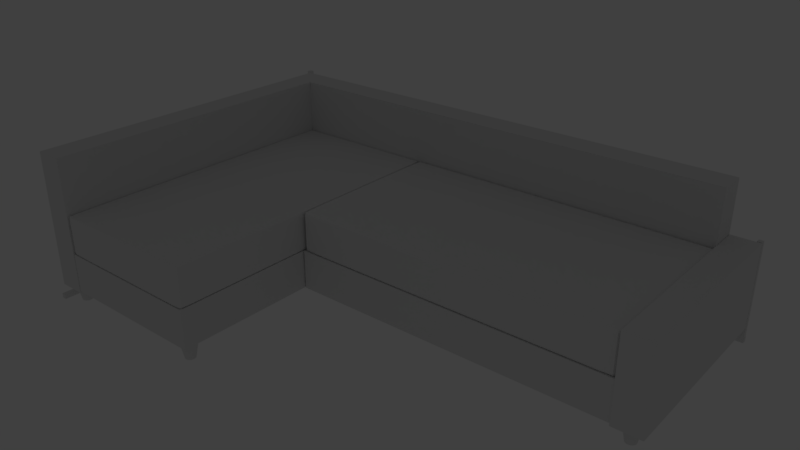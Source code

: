 # Source: friheten_sleeper.blend  (saved by Blender 2.79.0; exported with 4.5.12 LTS)
import bpy
from mathutils import Matrix  # noqa: F401  (used for matrix-valued properties, if any)

bpy.ops.wm.read_factory_settings(use_empty=True)
scene = bpy.context.scene
scene.name = 'Scene'

# ---- collections
col_collection_1 = bpy.data.collections.new('Collection 1'); scene.collection.children.link(col_collection_1)
col_collection_2 = bpy.data.collections.new('Collection 2'); scene.collection.children.link(col_collection_2)
col_collection_5 = bpy.data.collections.new('Collection 5'); scene.collection.children.link(col_collection_5)
col_collection_5.hide_render = True
col_collection_5.hide_viewport = True

# ---- materials (node trees are filled in below, after node groups)
mat_material = bpy.data.materials.new('Material')
mat_material.alpha_threshold = 0.0
mat_material.use_transparent_shadow = False
mat_material.roughness = 0.5
mat_material.line_color = (0.0, 0.0, 0.0, 1.0)

# ---- material node trees

# ---- world
world_world = bpy.data.worlds.new('World'); scene.world = world_world
world_world.color = (0.05088, 0.05088, 0.05088)
world_world.use_sun_shadow = False
world_world.sun_shadow_jitter_overblur = 0.0
world_world.cycles.sampling_method = 'MANUAL'

# ---- cameras
cam_camera_001 = bpy.data.cameras.new('Camera.001')
cam_camera_001.lens = 35.0
cam_camera_001.sensor_width = 32.0
cam_camera_001.sensor_height = 18.0
cam_camera_001.display_size = 200.0
cam_camera_001.dof.focus_distance = 0.0
cam_camera_001.dof.aperture_fstop = 128.0
cam_camera_001.dof.aperture_blades = 6

# ---- lights
light_hemi = bpy.data.lights.new('Hemi', 'SUN')
light_hemi.transmission_factor = 0.0
light_hemi.angle = 2.942
light_hemi.energy = 1.0
light_hemi.shadow_buffer_clip_start = 0.5
light_hemi.shadow_soft_size = 10.0
light_hemi.shadow_cascade_max_distance = 1000.0

# ---- meshes
me_cylinder_005 = bpy.data.meshes.new('Cylinder.005')
me_cylinder_005.from_pydata([(1.41e-07, 2.151, -3.567), (0.0, 3.567, 3.567), (0.4196, 2.109, -3.567), (0.696, 3.499, 3.567), (0.823, 1.987, -3.567), (1.365, 3.296, 3.567), (1.195, 1.788, -3.567), (1.982, 2.966, 3.567), (1.521, 1.521, -3.567), (2.523, 2.523, 3.567), (1.788, 1.195, -3.567), (2.966, 1.982, 3.567), (1.987, 0.823, -3.567), (3.296, 1.365, 3.567), (2.109, 0.4196, -3.567), (3.499, 0.696, 3.567), (2.151, 5.441e-07, -3.567), (3.567, 2.693e-07, 3.567), (2.109, -0.4196, -3.567), (3.499, -0.696, 3.567), (1.987, -0.823, -3.567), (3.296, -1.365, 3.567), (1.788, -1.195, -3.567), (2.966, -1.982, 3.567), (1.521, -1.521, -3.567), (2.523, -2.523, 3.567), (1.195, -1.788, -3.567), (1.982, -2.966, 3.567), (0.823, -1.987, -3.567), (1.365, -3.296, 3.567), (0.4196, -2.109, -3.567), (0.696, -3.499, 3.567), (-5.597e-07, -2.151, -3.567), (-1.162e-06, -3.567, 3.567), (-0.4196, -2.109, -3.567), (-0.696, -3.499, 3.567), (-0.823, -1.987, -3.567), (-1.365, -3.296, 3.567), (-1.195, -1.788, -3.567), (-1.982, -2.966, 3.567), (-1.521, -1.521, -3.567), (-2.523, -2.523, 3.567), (-1.788, -1.195, -3.567), (-2.966, -1.982, 3.567), (-1.987, -0.823, -3.567), (-3.296, -1.365, 3.567), (-2.109, -0.4196, -3.567), (-3.499, -0.696, 3.567), (-2.151, 2.458e-06, -3.567), (-3.567, 3.445e-06, 3.567), (-2.109, 0.4196, -3.567), (-3.499, 0.696, 3.567), (-1.987, 0.823, -3.567), (-3.296, 1.365, 3.567), (-1.788, 1.195, -3.567), (-2.966, 1.982, 3.567), (-1.521, 1.521, -3.567), (-2.523, 2.523, 3.567), (-1.195, 1.788, -3.567), (-1.982, 2.966, 3.567), (-0.823, 1.987, -3.567), (-1.365, 3.296, 3.567), (-0.4196, 2.109, -3.567), (-0.696, 3.499, 3.567)], [], [(0, 1, 3, 2), (2, 3, 5, 4), (4, 5, 7, 6), (6, 7, 9, 8), (8, 9, 11, 10), (10, 11, 13, 12), (12, 13, 15, 14), (14, 15, 17, 16), (16, 17, 19, 18), (18, 19, 21, 20), (20, 21, 23, 22), (22, 23, 25, 24), (24, 25, 27, 26), (26, 27, 29, 28), (28, 29, 31, 30), (30, 31, 33, 32), (32, 33, 35, 34), (34, 35, 37, 36), (36, 37, 39, 38), (38, 39, 41, 40), (40, 41, 43, 42), (42, 43, 45, 44), (44, 45, 47, 46), (46, 47, 49, 48), (48, 49, 51, 50), (50, 51, 53, 52), (52, 53, 55, 54), (54, 55, 57, 56), (56, 57, 59, 58), (58, 59, 61, 60), (3, 1, 63, 61, 59, 57, 55, 53, 51, 49, 47, 45, 43, 41, 39, 37, 35, 33, 31, 29, 27, 25, 23, 21, 19, 17, 15, 13, 11, 9, 7, 5), (60, 61, 63, 62), (62, 63, 1, 0), (0, 2, 4, 6, 8, 10, 12, 14, 16, 18, 20, 22, 24, 26, 28, 30, 32, 34, 36, 38, 40, 42, 44, 46, 48, 50, 52, 54, 56, 58, 60, 62)])
me_cylinder_005.use_remesh_preserve_volume = False
me_cylinder_005.use_remesh_preserve_attributes = False
me_cylinder_005.use_mirror_vertex_groups = False
me_cylinder_005.update()
me_cylinder_004 = bpy.data.meshes.new('Cylinder.004')
me_cylinder_004.from_pydata([(1.41e-07, 2.151, -3.567), (0.0, 3.567, 3.567), (0.4196, 2.109, -3.567), (0.696, 3.499, 3.567), (0.823, 1.987, -3.567), (1.365, 3.296, 3.567), (1.195, 1.788, -3.567), (1.982, 2.966, 3.567), (1.521, 1.521, -3.567), (2.523, 2.523, 3.567), (1.788, 1.195, -3.567), (2.966, 1.982, 3.567), (1.987, 0.823, -3.567), (3.296, 1.365, 3.567), (2.109, 0.4196, -3.567), (3.499, 0.696, 3.567), (2.151, 5.441e-07, -3.567), (3.567, 2.693e-07, 3.567), (2.109, -0.4196, -3.567), (3.499, -0.696, 3.567), (1.987, -0.823, -3.567), (3.296, -1.365, 3.567), (1.788, -1.195, -3.567), (2.966, -1.982, 3.567), (1.521, -1.521, -3.567), (2.523, -2.523, 3.567), (1.195, -1.788, -3.567), (1.982, -2.966, 3.567), (0.823, -1.987, -3.567), (1.365, -3.296, 3.567), (0.4196, -2.109, -3.567), (0.696, -3.499, 3.567), (-5.597e-07, -2.151, -3.567), (-1.162e-06, -3.567, 3.567), (-0.4196, -2.109, -3.567), (-0.696, -3.499, 3.567), (-0.823, -1.987, -3.567), (-1.365, -3.296, 3.567), (-1.195, -1.788, -3.567), (-1.982, -2.966, 3.567), (-1.521, -1.521, -3.567), (-2.523, -2.523, 3.567), (-1.788, -1.195, -3.567), (-2.966, -1.982, 3.567), (-1.987, -0.823, -3.567), (-3.296, -1.365, 3.567), (-2.109, -0.4196, -3.567), (-3.499, -0.696, 3.567), (-2.151, 2.458e-06, -3.567), (-3.567, 3.445e-06, 3.567), (-2.109, 0.4196, -3.567), (-3.499, 0.696, 3.567), (-1.987, 0.823, -3.567), (-3.296, 1.365, 3.567), (-1.788, 1.195, -3.567), (-2.966, 1.982, 3.567), (-1.521, 1.521, -3.567), (-2.523, 2.523, 3.567), (-1.195, 1.788, -3.567), (-1.982, 2.966, 3.567), (-0.823, 1.987, -3.567), (-1.365, 3.296, 3.567), (-0.4196, 2.109, -3.567), (-0.696, 3.499, 3.567)], [], [(0, 1, 3, 2), (2, 3, 5, 4), (4, 5, 7, 6), (6, 7, 9, 8), (8, 9, 11, 10), (10, 11, 13, 12), (12, 13, 15, 14), (14, 15, 17, 16), (16, 17, 19, 18), (18, 19, 21, 20), (20, 21, 23, 22), (22, 23, 25, 24), (24, 25, 27, 26), (26, 27, 29, 28), (28, 29, 31, 30), (30, 31, 33, 32), (32, 33, 35, 34), (34, 35, 37, 36), (36, 37, 39, 38), (38, 39, 41, 40), (40, 41, 43, 42), (42, 43, 45, 44), (44, 45, 47, 46), (46, 47, 49, 48), (48, 49, 51, 50), (50, 51, 53, 52), (52, 53, 55, 54), (54, 55, 57, 56), (56, 57, 59, 58), (58, 59, 61, 60), (3, 1, 63, 61, 59, 57, 55, 53, 51, 49, 47, 45, 43, 41, 39, 37, 35, 33, 31, 29, 27, 25, 23, 21, 19, 17, 15, 13, 11, 9, 7, 5), (60, 61, 63, 62), (62, 63, 1, 0), (0, 2, 4, 6, 8, 10, 12, 14, 16, 18, 20, 22, 24, 26, 28, 30, 32, 34, 36, 38, 40, 42, 44, 46, 48, 50, 52, 54, 56, 58, 60, 62)])
me_cylinder_004.use_remesh_preserve_volume = False
me_cylinder_004.use_remesh_preserve_attributes = False
me_cylinder_004.use_mirror_vertex_groups = False
me_cylinder_004.update()
me_cylinder_003 = bpy.data.meshes.new('Cylinder.003')
me_cylinder_003.from_pydata([(1.41e-07, 2.151, -3.567), (0.0, 3.567, 3.567), (0.4196, 2.109, -3.567), (0.696, 3.499, 3.567), (0.823, 1.987, -3.567), (1.365, 3.296, 3.567), (1.195, 1.788, -3.567), (1.982, 2.966, 3.567), (1.521, 1.521, -3.567), (2.523, 2.523, 3.567), (1.788, 1.195, -3.567), (2.966, 1.982, 3.567), (1.987, 0.823, -3.567), (3.296, 1.365, 3.567), (2.109, 0.4196, -3.567), (3.499, 0.696, 3.567), (2.151, 5.441e-07, -3.567), (3.567, 2.693e-07, 3.567), (2.109, -0.4196, -3.567), (3.499, -0.696, 3.567), (1.987, -0.823, -3.567), (3.296, -1.365, 3.567), (1.788, -1.195, -3.567), (2.966, -1.982, 3.567), (1.521, -1.521, -3.567), (2.523, -2.523, 3.567), (1.195, -1.788, -3.567), (1.982, -2.966, 3.567), (0.823, -1.987, -3.567), (1.365, -3.296, 3.567), (0.4196, -2.109, -3.567), (0.696, -3.499, 3.567), (-5.597e-07, -2.151, -3.567), (-1.162e-06, -3.567, 3.567), (-0.4196, -2.109, -3.567), (-0.696, -3.499, 3.567), (-0.823, -1.987, -3.567), (-1.365, -3.296, 3.567), (-1.195, -1.788, -3.567), (-1.982, -2.966, 3.567), (-1.521, -1.521, -3.567), (-2.523, -2.523, 3.567), (-1.788, -1.195, -3.567), (-2.966, -1.982, 3.567), (-1.987, -0.823, -3.567), (-3.296, -1.365, 3.567), (-2.109, -0.4196, -3.567), (-3.499, -0.696, 3.567), (-2.151, 2.458e-06, -3.567), (-3.567, 3.445e-06, 3.567), (-2.109, 0.4196, -3.567), (-3.499, 0.696, 3.567), (-1.987, 0.823, -3.567), (-3.296, 1.365, 3.567), (-1.788, 1.195, -3.567), (-2.966, 1.982, 3.567), (-1.521, 1.521, -3.567), (-2.523, 2.523, 3.567), (-1.195, 1.788, -3.567), (-1.982, 2.966, 3.567), (-0.823, 1.987, -3.567), (-1.365, 3.296, 3.567), (-0.4196, 2.109, -3.567), (-0.696, 3.499, 3.567)], [], [(0, 1, 3, 2), (2, 3, 5, 4), (4, 5, 7, 6), (6, 7, 9, 8), (8, 9, 11, 10), (10, 11, 13, 12), (12, 13, 15, 14), (14, 15, 17, 16), (16, 17, 19, 18), (18, 19, 21, 20), (20, 21, 23, 22), (22, 23, 25, 24), (24, 25, 27, 26), (26, 27, 29, 28), (28, 29, 31, 30), (30, 31, 33, 32), (32, 33, 35, 34), (34, 35, 37, 36), (36, 37, 39, 38), (38, 39, 41, 40), (40, 41, 43, 42), (42, 43, 45, 44), (44, 45, 47, 46), (46, 47, 49, 48), (48, 49, 51, 50), (50, 51, 53, 52), (52, 53, 55, 54), (54, 55, 57, 56), (56, 57, 59, 58), (58, 59, 61, 60), (3, 1, 63, 61, 59, 57, 55, 53, 51, 49, 47, 45, 43, 41, 39, 37, 35, 33, 31, 29, 27, 25, 23, 21, 19, 17, 15, 13, 11, 9, 7, 5), (60, 61, 63, 62), (62, 63, 1, 0), (0, 2, 4, 6, 8, 10, 12, 14, 16, 18, 20, 22, 24, 26, 28, 30, 32, 34, 36, 38, 40, 42, 44, 46, 48, 50, 52, 54, 56, 58, 60, 62)])
me_cylinder_003.use_remesh_preserve_volume = False
me_cylinder_003.use_remesh_preserve_attributes = False
me_cylinder_003.use_mirror_vertex_groups = False
me_cylinder_003.update()
me_cube_010 = bpy.data.meshes.new('Cube.010')
me_cube_010.from_pydata([(-34.0, -41.79, -8.336), (-34.0, -41.79, 8.336), (-34.0, 93.16, -8.336), (-34.0, 93.16, 8.336), (34.0, -41.79, -8.336), (34.0, -41.79, 8.336), (34.0, 93.16, -8.336), (34.0, 93.16, 8.336)], [], [(0, 1, 3, 2), (2, 3, 7, 6), (6, 7, 5, 4), (4, 5, 1, 0), (2, 6, 4, 0), (7, 3, 1, 5)])
me_cube_010.use_remesh_preserve_volume = False
me_cube_010.use_remesh_preserve_attributes = False
me_cube_010.use_mirror_vertex_groups = False
me_cube_010.update()
me_cube_009 = bpy.data.meshes.new('Cube.009')
me_cube_009.from_pydata([(-34.77, 19.08, -8.446), (-34.77, 19.08, 8.446), (-34.77, 93.01, -8.446), (-34.77, 93.01, 8.446), (102.6, 19.08, -8.446), (102.6, 19.08, 8.446), (102.6, 93.01, -8.446), (102.6, 93.01, 8.446)], [], [(0, 1, 3, 2), (2, 3, 7, 6), (6, 7, 5, 4), (4, 5, 1, 0), (2, 6, 4, 0), (7, 3, 1, 5)])
me_cube_009.use_remesh_preserve_volume = False
me_cube_009.use_remesh_preserve_attributes = False
me_cube_009.use_mirror_vertex_groups = False
me_cube_009.update()
me_cylinder_002 = bpy.data.meshes.new('Cylinder.002')
me_cylinder_002.from_pydata([(1.41e-07, 2.151, -3.567), (0.0, 3.567, 3.567), (0.4196, 2.109, -3.567), (0.696, 3.499, 3.567), (0.823, 1.987, -3.567), (1.365, 3.296, 3.567), (1.195, 1.788, -3.567), (1.982, 2.966, 3.567), (1.521, 1.521, -3.567), (2.523, 2.523, 3.567), (1.788, 1.195, -3.567), (2.966, 1.982, 3.567), (1.987, 0.823, -3.567), (3.296, 1.365, 3.567), (2.109, 0.4196, -3.567), (3.499, 0.696, 3.567), (2.151, 5.441e-07, -3.567), (3.567, 2.693e-07, 3.567), (2.109, -0.4196, -3.567), (3.499, -0.696, 3.567), (1.987, -0.823, -3.567), (3.296, -1.365, 3.567), (1.788, -1.195, -3.567), (2.966, -1.982, 3.567), (1.521, -1.521, -3.567), (2.523, -2.523, 3.567), (1.195, -1.788, -3.567), (1.982, -2.966, 3.567), (0.823, -1.987, -3.567), (1.365, -3.296, 3.567), (0.4196, -2.109, -3.567), (0.696, -3.499, 3.567), (-5.597e-07, -2.151, -3.567), (-1.162e-06, -3.567, 3.567), (-0.4196, -2.109, -3.567), (-0.696, -3.499, 3.567), (-0.823, -1.987, -3.567), (-1.365, -3.296, 3.567), (-1.195, -1.788, -3.567), (-1.982, -2.966, 3.567), (-1.521, -1.521, -3.567), (-2.523, -2.523, 3.567), (-1.788, -1.195, -3.567), (-2.966, -1.982, 3.567), (-1.987, -0.823, -3.567), (-3.296, -1.365, 3.567), (-2.109, -0.4196, -3.567), (-3.499, -0.696, 3.567), (-2.151, 2.458e-06, -3.567), (-3.567, 3.445e-06, 3.567), (-2.109, 0.4196, -3.567), (-3.499, 0.696, 3.567), (-1.987, 0.823, -3.567), (-3.296, 1.365, 3.567), (-1.788, 1.195, -3.567), (-2.966, 1.982, 3.567), (-1.521, 1.521, -3.567), (-2.523, 2.523, 3.567), (-1.195, 1.788, -3.567), (-1.982, 2.966, 3.567), (-0.823, 1.987, -3.567), (-1.365, 3.296, 3.567), (-0.4196, 2.109, -3.567), (-0.696, 3.499, 3.567)], [], [(0, 1, 3, 2), (2, 3, 5, 4), (4, 5, 7, 6), (6, 7, 9, 8), (8, 9, 11, 10), (10, 11, 13, 12), (12, 13, 15, 14), (14, 15, 17, 16), (16, 17, 19, 18), (18, 19, 21, 20), (20, 21, 23, 22), (22, 23, 25, 24), (24, 25, 27, 26), (26, 27, 29, 28), (28, 29, 31, 30), (30, 31, 33, 32), (32, 33, 35, 34), (34, 35, 37, 36), (36, 37, 39, 38), (38, 39, 41, 40), (40, 41, 43, 42), (42, 43, 45, 44), (44, 45, 47, 46), (46, 47, 49, 48), (48, 49, 51, 50), (50, 51, 53, 52), (52, 53, 55, 54), (54, 55, 57, 56), (56, 57, 59, 58), (58, 59, 61, 60), (3, 1, 63, 61, 59, 57, 55, 53, 51, 49, 47, 45, 43, 41, 39, 37, 35, 33, 31, 29, 27, 25, 23, 21, 19, 17, 15, 13, 11, 9, 7, 5), (60, 61, 63, 62), (62, 63, 1, 0), (0, 2, 4, 6, 8, 10, 12, 14, 16, 18, 20, 22, 24, 26, 28, 30, 32, 34, 36, 38, 40, 42, 44, 46, 48, 50, 52, 54, 56, 58, 60, 62)])
me_cylinder_002.use_remesh_preserve_volume = False
me_cylinder_002.use_remesh_preserve_attributes = False
me_cylinder_002.use_mirror_vertex_groups = False
me_cylinder_002.update()
me_cylinder_001 = bpy.data.meshes.new('Cylinder.001')
me_cylinder_001.from_pydata([(1.41e-07, 2.151, -3.567), (0.0, 3.567, 3.567), (0.4196, 2.109, -3.567), (0.696, 3.499, 3.567), (0.823, 1.987, -3.567), (1.365, 3.296, 3.567), (1.195, 1.788, -3.567), (1.982, 2.966, 3.567), (1.521, 1.521, -3.567), (2.523, 2.523, 3.567), (1.788, 1.195, -3.567), (2.966, 1.982, 3.567), (1.987, 0.823, -3.567), (3.296, 1.365, 3.567), (2.109, 0.4196, -3.567), (3.499, 0.696, 3.567), (2.151, 5.441e-07, -3.567), (3.567, 2.693e-07, 3.567), (2.109, -0.4196, -3.567), (3.499, -0.696, 3.567), (1.987, -0.823, -3.567), (3.296, -1.365, 3.567), (1.788, -1.195, -3.567), (2.966, -1.982, 3.567), (1.521, -1.521, -3.567), (2.523, -2.523, 3.567), (1.195, -1.788, -3.567), (1.982, -2.966, 3.567), (0.823, -1.987, -3.567), (1.365, -3.296, 3.567), (0.4196, -2.109, -3.567), (0.696, -3.499, 3.567), (-5.597e-07, -2.151, -3.567), (-1.162e-06, -3.567, 3.567), (-0.4196, -2.109, -3.567), (-0.696, -3.499, 3.567), (-0.823, -1.987, -3.567), (-1.365, -3.296, 3.567), (-1.195, -1.788, -3.567), (-1.982, -2.966, 3.567), (-1.521, -1.521, -3.567), (-2.523, -2.523, 3.567), (-1.788, -1.195, -3.567), (-2.966, -1.982, 3.567), (-1.987, -0.823, -3.567), (-3.296, -1.365, 3.567), (-2.109, -0.4196, -3.567), (-3.499, -0.696, 3.567), (-2.151, 2.458e-06, -3.567), (-3.567, 3.445e-06, 3.567), (-2.109, 0.4196, -3.567), (-3.499, 0.696, 3.567), (-1.987, 0.823, -3.567), (-3.296, 1.365, 3.567), (-1.788, 1.195, -3.567), (-2.966, 1.982, 3.567), (-1.521, 1.521, -3.567), (-2.523, 2.523, 3.567), (-1.195, 1.788, -3.567), (-1.982, 2.966, 3.567), (-0.823, 1.987, -3.567), (-1.365, 3.296, 3.567), (-0.4196, 2.109, -3.567), (-0.696, 3.499, 3.567)], [], [(0, 1, 3, 2), (2, 3, 5, 4), (4, 5, 7, 6), (6, 7, 9, 8), (8, 9, 11, 10), (10, 11, 13, 12), (12, 13, 15, 14), (14, 15, 17, 16), (16, 17, 19, 18), (18, 19, 21, 20), (20, 21, 23, 22), (22, 23, 25, 24), (24, 25, 27, 26), (26, 27, 29, 28), (28, 29, 31, 30), (30, 31, 33, 32), (32, 33, 35, 34), (34, 35, 37, 36), (36, 37, 39, 38), (38, 39, 41, 40), (40, 41, 43, 42), (42, 43, 45, 44), (44, 45, 47, 46), (46, 47, 49, 48), (48, 49, 51, 50), (50, 51, 53, 52), (52, 53, 55, 54), (54, 55, 57, 56), (56, 57, 59, 58), (58, 59, 61, 60), (3, 1, 63, 61, 59, 57, 55, 53, 51, 49, 47, 45, 43, 41, 39, 37, 35, 33, 31, 29, 27, 25, 23, 21, 19, 17, 15, 13, 11, 9, 7, 5), (60, 61, 63, 62), (62, 63, 1, 0), (0, 2, 4, 6, 8, 10, 12, 14, 16, 18, 20, 22, 24, 26, 28, 30, 32, 34, 36, 38, 40, 42, 44, 46, 48, 50, 52, 54, 56, 58, 60, 62)])
me_cylinder_001.use_remesh_preserve_volume = False
me_cylinder_001.use_remesh_preserve_attributes = False
me_cylinder_001.use_mirror_vertex_groups = False
me_cylinder_001.update()
me_cylinder = bpy.data.meshes.new('Cylinder')
me_cylinder.from_pydata([(1.41e-07, 2.151, -3.567), (0.0, 3.567, 3.567), (0.4196, 2.109, -3.567), (0.696, 3.499, 3.567), (0.823, 1.987, -3.567), (1.365, 3.296, 3.567), (1.195, 1.788, -3.567), (1.982, 2.966, 3.567), (1.521, 1.521, -3.567), (2.523, 2.523, 3.567), (1.788, 1.195, -3.567), (2.966, 1.982, 3.567), (1.987, 0.823, -3.567), (3.296, 1.365, 3.567), (2.109, 0.4196, -3.567), (3.499, 0.696, 3.567), (2.151, 5.441e-07, -3.567), (3.567, 2.693e-07, 3.567), (2.109, -0.4196, -3.567), (3.499, -0.696, 3.567), (1.987, -0.823, -3.567), (3.296, -1.365, 3.567), (1.788, -1.195, -3.567), (2.966, -1.982, 3.567), (1.521, -1.521, -3.567), (2.523, -2.523, 3.567), (1.195, -1.788, -3.567), (1.982, -2.966, 3.567), (0.823, -1.987, -3.567), (1.365, -3.296, 3.567), (0.4196, -2.109, -3.567), (0.696, -3.499, 3.567), (-5.597e-07, -2.151, -3.567), (-1.162e-06, -3.567, 3.567), (-0.4196, -2.109, -3.567), (-0.696, -3.499, 3.567), (-0.823, -1.987, -3.567), (-1.365, -3.296, 3.567), (-1.195, -1.788, -3.567), (-1.982, -2.966, 3.567), (-1.521, -1.521, -3.567), (-2.523, -2.523, 3.567), (-1.788, -1.195, -3.567), (-2.966, -1.982, 3.567), (-1.987, -0.823, -3.567), (-3.296, -1.365, 3.567), (-2.109, -0.4196, -3.567), (-3.499, -0.696, 3.567), (-2.151, 2.458e-06, -3.567), (-3.567, 3.445e-06, 3.567), (-2.109, 0.4196, -3.567), (-3.499, 0.696, 3.567), (-1.987, 0.823, -3.567), (-3.296, 1.365, 3.567), (-1.788, 1.195, -3.567), (-2.966, 1.982, 3.567), (-1.521, 1.521, -3.567), (-2.523, 2.523, 3.567), (-1.195, 1.788, -3.567), (-1.982, 2.966, 3.567), (-0.823, 1.987, -3.567), (-1.365, 3.296, 3.567), (-0.4196, 2.109, -3.567), (-0.696, 3.499, 3.567)], [], [(0, 1, 3, 2), (2, 3, 5, 4), (4, 5, 7, 6), (6, 7, 9, 8), (8, 9, 11, 10), (10, 11, 13, 12), (12, 13, 15, 14), (14, 15, 17, 16), (16, 17, 19, 18), (18, 19, 21, 20), (20, 21, 23, 22), (22, 23, 25, 24), (24, 25, 27, 26), (26, 27, 29, 28), (28, 29, 31, 30), (30, 31, 33, 32), (32, 33, 35, 34), (34, 35, 37, 36), (36, 37, 39, 38), (38, 39, 41, 40), (40, 41, 43, 42), (42, 43, 45, 44), (44, 45, 47, 46), (46, 47, 49, 48), (48, 49, 51, 50), (50, 51, 53, 52), (52, 53, 55, 54), (54, 55, 57, 56), (56, 57, 59, 58), (58, 59, 61, 60), (3, 1, 63, 61, 59, 57, 55, 53, 51, 49, 47, 45, 43, 41, 39, 37, 35, 33, 31, 29, 27, 25, 23, 21, 19, 17, 15, 13, 11, 9, 7, 5), (60, 61, 63, 62), (62, 63, 1, 0), (0, 2, 4, 6, 8, 10, 12, 14, 16, 18, 20, 22, 24, 26, 28, 30, 32, 34, 36, 38, 40, 42, 44, 46, 48, 50, 52, 54, 56, 58, 60, 62)])
me_cylinder.use_remesh_preserve_volume = False
me_cylinder.use_remesh_preserve_attributes = False
me_cylinder.use_mirror_vertex_groups = False
me_cylinder.update()
me_cube_008 = bpy.data.meshes.new('Cube.008')
me_cube_008.from_pydata([(-33.29, 20.72, -8.446), (-33.29, 19.08, -8.087), (-34.77, 20.72, -8.087), (-33.29, 19.08, 8.087), (-33.29, 20.72, 8.446), (-34.77, 20.72, 8.087), (-33.29, 91.29, -8.446), (-34.77, 91.29, -8.087), (-33.29, 92.93, -8.087), (-33.29, 91.29, 8.446), (-33.29, 92.93, 8.087), (-34.77, 91.29, 8.087), (101.2, 20.72, -8.446), (102.6, 20.72, -8.087), (101.2, 19.08, -8.087), (101.2, 20.72, 8.446), (101.2, 19.08, 8.087), (102.6, 20.72, 8.087), (101.2, 91.29, -8.446), (101.2, 92.93, -8.087), (102.6, 91.29, -8.087), (101.2, 91.29, 8.446), (102.6, 91.29, 8.087), (101.2, 92.93, 8.087)], [], [(14, 16, 3, 1), (20, 22, 17, 13), (21, 9, 4, 15), (2, 5, 11, 7), (8, 10, 23, 19), (0, 1, 2), (3, 4, 5), (6, 7, 8), (9, 10, 11), (12, 13, 14), (15, 16, 17), (18, 19, 20), (21, 22, 23), (6, 0, 2, 7), (1, 3, 5, 2), (4, 9, 11, 5), (10, 8, 7, 11), (18, 6, 8, 19), (9, 21, 23, 10), (22, 20, 19, 23), (12, 18, 20, 13), (21, 15, 17, 22), (16, 14, 13, 17), (0, 12, 14, 1), (15, 4, 3, 16), (6, 18, 12, 0)])
_k = {(0, 2): 0.90196, (0, 1): 0.90196, (1, 2): 0.90196, (3, 5): 0.90196, (3, 4): 0.90196, (4, 5): 0.90196, (6, 8): 0.90196, (6, 7): 0.90196, (7, 8): 0.90196, (9, 11): 0.90196, (9, 10): 0.90196, (10, 11): 0.90196, (12, 14): 0.90196, (12, 13): 0.90196, (13, 14): 0.90196, (15, 17): 0.90196, (15, 16): 0.90196, (16, 17): 0.90196, (18, 20): 0.90196, (18, 19): 0.90196, (19, 20): 0.90196, (21, 23): 0.90196, (21, 22): 0.90196, (22, 23): 0.90196, (0, 6): 0.90196, (2, 7): 0.90196, (1, 3): 0.90196, (2, 5): 0.90196, (4, 9): 0.90196, (5, 11): 0.90196, (8, 10): 0.90196, (7, 11): 0.90196, (6, 18): 0.90196, (8, 19): 0.90196, (9, 21): 0.90196, (10, 23): 0.90196, (20, 22): 0.90196, (19, 23): 0.90196, (12, 18): 0.90196, (13, 20): 0.90196, (15, 21): 0.90196, (17, 22): 0.90196, (14, 16): 0.90196, (13, 17): 0.90196, (0, 12): 0.90196, (1, 14): 0.90196, (4, 15): 0.90196, (3, 16): 0.90196}
me_cube_008.attributes.new('crease_edge', 'FLOAT', 'EDGE').data.foreach_set('value', [_k.get((min(e.vertices), max(e.vertices)), 0.0) for e in me_cube_008.edges])
me_cube_008.use_remesh_preserve_volume = False
me_cube_008.use_remesh_preserve_attributes = False
me_cube_008.use_mirror_vertex_groups = False
me_cube_008.update()
me_cube_007 = bpy.data.meshes.new('Cube.007')
me_cube_007.from_pydata([(-6.0, -25.47, -32.14), (-6.0, -25.47, 26.4), (-6.0, 109.7, -32.14), (-6.0, 109.7, 26.4), (6.0, -25.47, -32.14), (6.0, -25.47, 26.4), (6.0, 109.7, -32.14), (6.0, 109.7, 26.4)], [], [(0, 1, 3, 2), (2, 3, 7, 6), (6, 7, 5, 4), (4, 5, 1, 0), (2, 6, 4, 0), (7, 3, 1, 5)])
me_cube_007.use_remesh_preserve_volume = False
me_cube_007.use_remesh_preserve_attributes = False
me_cube_007.use_mirror_vertex_groups = False
me_cube_007.update()
me_cube_005 = bpy.data.meshes.new('Cube.005')
me_cube_005.from_pydata([(-6.0, -157.2, -17.25), (-6.0, -157.2, 41.09), (-6.0, 60.76, -17.25), (-6.0, 60.76, 41.09), (6.0, -157.2, -17.25), (6.0, -157.2, 41.09), (6.0, 60.76, -17.25), (6.0, 60.76, 41.09)], [], [(0, 1, 3, 2), (2, 3, 7, 6), (6, 7, 5, 4), (4, 5, 1, 0), (2, 6, 4, 0), (7, 3, 1, 5)])
me_cube_005.use_remesh_preserve_volume = False
me_cube_005.use_remesh_preserve_attributes = False
me_cube_005.use_mirror_vertex_groups = False
me_cube_005.update()
me_cube_003 = bpy.data.meshes.new('Cube.003')
me_cube_003.from_pydata([(-6.0, -30.65, -18.67), (-6.0, -30.65, 17.24), (-6.0, 55.74, -18.67), (-6.0, 55.74, 17.24), (6.0, -30.65, -18.67), (6.0, -30.65, 17.24), (6.0, 55.74, -18.67), (6.0, 55.74, 17.24)], [], [(0, 1, 3, 2), (2, 3, 7, 6), (6, 7, 5, 4), (4, 5, 1, 0), (2, 6, 4, 0), (7, 3, 1, 5)])
me_cube_003.use_remesh_preserve_volume = False
me_cube_003.use_remesh_preserve_attributes = False
me_cube_003.use_mirror_vertex_groups = False
me_cube_003.update()
me_cube_002 = bpy.data.meshes.new('Cube.002')
me_cube_002.from_pydata([(-33.0, -40.65, -8.336), (-33.0, -41.79, -8.091), (-34.0, -40.65, -8.091), (-33.0, -41.79, 8.091), (-33.0, -40.65, 8.336), (-34.0, -40.65, 8.091), (-33.0, 92.03, -8.336), (-34.0, 92.03, -8.091), (-33.0, 93.16, -8.091), (-33.0, 92.03, 8.336), (-33.0, 93.16, 8.091), (-34.0, 92.03, 8.091), (33.0, -40.65, -8.336), (34.0, -40.65, -8.091), (33.0, -41.79, -8.091), (33.0, -40.65, 8.336), (33.0, -41.79, 8.091), (34.0, -40.65, 8.091), (33.0, 92.03, -8.336), (33.0, 93.16, -8.091), (34.0, 92.03, -8.091), (33.0, 92.03, 8.336), (34.0, 92.03, 8.091), (33.0, 93.16, 8.091)], [], [(14, 16, 3, 1), (20, 22, 17, 13), (21, 9, 4, 15), (2, 5, 11, 7), (8, 10, 23, 19), (0, 1, 2), (3, 4, 5), (6, 7, 8), (9, 10, 11), (12, 13, 14), (15, 16, 17), (18, 19, 20), (21, 22, 23), (6, 0, 2, 7), (1, 3, 5, 2), (4, 9, 11, 5), (10, 8, 7, 11), (18, 6, 8, 19), (9, 21, 23, 10), (22, 20, 19, 23), (12, 18, 20, 13), (21, 15, 17, 22), (16, 14, 13, 17), (0, 12, 14, 1), (15, 4, 3, 16), (6, 18, 12, 0)])
_k = {(0, 2): 0.44706, (0, 1): 0.44706, (1, 2): 0.44706, (3, 5): 0.44706, (3, 4): 0.44706, (4, 5): 0.44706, (6, 8): 0.44706, (6, 7): 0.44706, (7, 8): 0.44706, (9, 11): 0.44706, (9, 10): 0.44706, (10, 11): 0.44706, (12, 14): 0.44706, (12, 13): 0.44706, (13, 14): 0.44706, (15, 17): 0.44706, (15, 16): 0.44706, (16, 17): 0.44706, (18, 20): 0.44706, (18, 19): 0.44706, (19, 20): 0.44706, (21, 23): 0.44706, (21, 22): 0.44706, (22, 23): 0.44706, (0, 6): 0.44706, (2, 7): 0.44706, (1, 3): 0.44706, (2, 5): 0.44706, (4, 9): 0.44706, (5, 11): 0.44706, (8, 10): 0.44706, (7, 11): 0.44706, (6, 18): 0.44706, (8, 19): 0.44706, (9, 21): 0.44706, (10, 23): 0.44706, (20, 22): 0.44706, (19, 23): 0.44706, (12, 18): 0.44706, (13, 20): 0.44706, (15, 21): 0.44706, (17, 22): 0.44706, (14, 16): 0.44706, (13, 17): 0.44706, (0, 12): 0.44706, (1, 14): 0.44706, (4, 15): 0.44706, (3, 16): 0.44706}
me_cube_002.attributes.new('crease_edge', 'FLOAT', 'EDGE').data.foreach_set('value', [_k.get((min(e.vertices), max(e.vertices)), 0.0) for e in me_cube_002.edges])
me_cube_002.use_remesh_preserve_volume = False
me_cube_002.use_remesh_preserve_attributes = False
me_cube_002.use_mirror_vertex_groups = False
me_cube_002.update()
me_cube_006 = bpy.data.meshes.new('Cube.006')
me_cube_006.from_pydata([(1.0, 1.0, -33.0), (1.0, -1.0, -33.0), (-1.0, -1.0, -33.0), (-1.0, 1.0, -33.0), (1.0, 1.0, 33.0), (1.0, -1.0, 33.0), (-1.0, -1.0, 33.0), (-1.0, 1.0, 33.0)], [], [(0, 1, 2, 3), (4, 7, 6, 5), (0, 4, 5, 1), (1, 5, 6, 2), (2, 6, 7, 3), (4, 0, 3, 7)])
me_cube_006.materials.append(mat_material)
me_cube_006.use_remesh_preserve_volume = False
me_cube_006.use_remesh_preserve_attributes = False
me_cube_006.use_mirror_vertex_groups = False
me_cube_006.update()
me_cube_004 = bpy.data.meshes.new('Cube.004')
me_cube_004.from_pydata([(1.0, 1.0, -21.5), (1.0, -1.0, -21.5), (-1.0, -1.0, -21.5), (-1.0, 1.0, -21.5), (1.0, 1.0, 21.5), (1.0, -1.0, 21.5), (-1.0, -1.0, 21.5), (-1.0, 1.0, 21.5)], [], [(0, 1, 2, 3), (4, 7, 6, 5), (0, 4, 5, 1), (1, 5, 6, 2), (2, 6, 7, 3), (4, 0, 3, 7)])
me_cube_004.materials.append(mat_material)
me_cube_004.use_remesh_preserve_volume = False
me_cube_004.use_remesh_preserve_attributes = False
me_cube_004.use_mirror_vertex_groups = False
me_cube_004.update()
me_cube_001 = bpy.data.meshes.new('Cube.001')
me_cube_001.from_pydata([(1.0, 74.0, -1.0), (1.0, -74.0, -1.0), (-1.0, -74.0, -1.0), (-1.0, 74.0, -1.0), (1.0, 74.0, 1.0), (1.0, -74.0, 1.0), (-1.0, -74.0, 1.0), (-1.0, 74.0, 1.0)], [], [(0, 1, 2, 3), (4, 7, 6, 5), (0, 4, 5, 1), (1, 5, 6, 2), (2, 6, 7, 3), (4, 0, 3, 7)])
me_cube_001.materials.append(mat_material)
me_cube_001.use_remesh_preserve_volume = False
me_cube_001.use_remesh_preserve_attributes = False
me_cube_001.use_mirror_vertex_groups = False
me_cube_001.update()
me_cube = bpy.data.meshes.new('Cube')
me_cube.from_pydata([(115.0, 1.0, -1.0), (115.0, -1.0, -1.0), (-115.0, -1.0, -1.0), (-115.0, 1.0, -1.0), (115.0, 1.0, 1.0), (115.0, -1.0, 1.0), (-115.0, -1.0, 1.0), (-115.0, 1.0, 1.0)], [], [(0, 1, 2, 3), (4, 7, 6, 5), (0, 4, 5, 1), (1, 5, 6, 2), (2, 6, 7, 3), (4, 0, 3, 7)])
me_cube.materials.append(mat_material)
me_cube.use_remesh_preserve_volume = False
me_cube.use_remesh_preserve_attributes = False
me_cube.use_mirror_vertex_groups = False
me_cube.update()

# ---- objects
ob_cylinder_005 = bpy.data.objects.new('Cylinder.005', me_cylinder_005)
ob_cylinder_004 = bpy.data.objects.new('Cylinder.004', me_cylinder_004)
ob_cylinder_003 = bpy.data.objects.new('Cylinder.003', me_cylinder_003)
ob_cube_010 = bpy.data.objects.new('Cube.010', me_cube_010)
ob_cube_009 = bpy.data.objects.new('Cube.009', me_cube_009)
ob_cylinder_002 = bpy.data.objects.new('Cylinder.002', me_cylinder_002)
ob_cylinder_001 = bpy.data.objects.new('Cylinder.001', me_cylinder_001)
ob_cylinder = bpy.data.objects.new('Cylinder', me_cylinder)
ob_cube_008 = bpy.data.objects.new('Cube.008', me_cube_008)
ob_cube_007 = bpy.data.objects.new('Cube.007', me_cube_007)
ob_cube_005 = bpy.data.objects.new('Cube.005', me_cube_005)
ob_cube_003 = bpy.data.objects.new('Cube.003', me_cube_003)
ob_cube_002 = bpy.data.objects.new('Cube.002', me_cube_002)
ob_cube_006 = bpy.data.objects.new('Cube.006', me_cube_006)
ob_cube_004 = bpy.data.objects.new('Cube.004', me_cube_004)
ob_cube_001 = bpy.data.objects.new('Cube.001', me_cube_001)
ob_cube = bpy.data.objects.new('Cube', me_cube)
ob_hemi = bpy.data.objects.new('Hemi', light_hemi)
ob_camera = bpy.data.objects.new('Camera', cam_camera_001)

# ---- transforms, parenting, visibility, modifiers, constraints
ob_cylinder_005.location = (-40.39, 46.97, 3.587)
ob_cylinder_005.lineart.crease_threshold = 0.0
ob_cylinder_004.location = (-108.9, 46.97, 3.587)
ob_cylinder_004.lineart.crease_threshold = 0.0
ob_cylinder_003.location = (108.4, 47.09, 3.587)
ob_cylinder_003.lineart.crease_threshold = 0.0
ob_cube_010.location = (-68.95, -52.12, 16.43)
ob_cube_010.lineart.crease_threshold = 0.0
ob_cube_009.location = (0.3376, -52.12, 16.47)
ob_cube_009.lineart.crease_threshold = 0.0
ob_cylinder_002.location = (-108.9, -88.07, 3.587)
ob_cylinder_002.lineart.crease_threshold = 0.0
ob_cylinder_001.location = (-40.39, -88.07, 3.587)
ob_cylinder_001.lineart.crease_threshold = 0.0
ob_cylinder.location = (108.4, -27.2, 3.587)
ob_cylinder.lineart.crease_threshold = 0.0
ob_cube_008.location = (0.3376, -52.12, 33.49)
ob_cube_008.lineart.crease_threshold = 0.0
_m = ob_cube_008.modifiers.new('Subsurf', 'SUBSURF')
_m.uv_smooth = 'PRESERVE_CORNERS'
_m.quality = 2
_m.levels = 2
_m.show_only_control_edges = False
ob_cube_007.location = (-109.0, -68.62, 39.3)
ob_cube_007.lineart.crease_threshold = 0.0
ob_cube_005.location = (-54.3, 47.11, 24.61)
ob_cube_005.rotation_euler = (0.0, -0.0, 1.571)
ob_cube_005.lineart.crease_threshold = 0.0
ob_cube_003.location = (109.0, -2.687, 25.81)
ob_cube_003.lineart.crease_threshold = 0.0
ob_cube_002.location = (-68.95, -52.12, 33.23)
ob_cube_002.lineart.crease_threshold = 0.0
_m = ob_cube_002.modifiers.new('Subsurf', 'SUBSURF')
_m.uv_smooth = 'PRESERVE_CORNERS'
_m.quality = 2
_m.levels = 2
_m.show_only_control_edges = False
ob_cube_006.location = (-116.3, 54.63, 33.11)
ob_cube_006.lock_rotations_4d = False
ob_cube_006.empty_display_type = 'ARROWS'
ob_cube_006.lineart.crease_threshold = 0.0
ob_cube_004.location = (113.9, 54.63, 21.55)
ob_cube_004.lock_rotations_4d = False
ob_cube_004.empty_display_type = 'ARROWS'
ob_cube_004.lineart.crease_threshold = 0.0
ob_cube_001.location = (-116.3, -20.53, 1.007)
ob_cube_001.lock_rotations_4d = False
ob_cube_001.empty_display_type = 'ARROWS'
ob_cube_001.lineart.crease_threshold = 0.0
ob_cube.location = (0.0, 54.69, 1.007)
ob_cube.lock_rotations_4d = False
ob_cube.empty_display_type = 'ARROWS'
ob_cube.lineart.crease_threshold = 0.0
ob_hemi.location = (28.65, -75.12, 2218.0)
ob_hemi.lineart.crease_threshold = 0.0
ob_camera.location = (196.3, -249.2, 184.5)
ob_camera.rotation_euler = (1.13, -1.515e-07, 0.6958)
ob_camera.lineart.crease_threshold = 0.0

# ---- collection membership
col_collection_1.objects.link(ob_cylinder_005)
col_collection_1.objects.link(ob_cylinder_004)
col_collection_1.objects.link(ob_cylinder_003)
col_collection_1.objects.link(ob_cube_010)
col_collection_1.objects.link(ob_cube_009)
col_collection_1.objects.link(ob_cylinder_002)
col_collection_1.objects.link(ob_cylinder_001)
col_collection_1.objects.link(ob_cylinder)
col_collection_1.objects.link(ob_cube_008)
col_collection_1.objects.link(ob_cube_007)
col_collection_1.objects.link(ob_cube_005)
col_collection_1.objects.link(ob_cube_003)
col_collection_1.objects.link(ob_cube_002)
col_collection_2.objects.link(ob_cube_006)
col_collection_2.objects.link(ob_cube_004)
col_collection_2.objects.link(ob_cube_001)
col_collection_2.objects.link(ob_cube)
col_collection_5.objects.link(ob_hemi)
col_collection_5.objects.link(ob_camera)

# ---- scene / render settings (as saved in the file)
scene.camera = ob_camera
scene.frame_start = 1; scene.frame_end = 250; scene.frame_set(1)
scene.render.engine = 'BLENDER_EEVEE_NEXT'
scene.render.resolution_percentage = 50
scene.render.dither_intensity = 0.0
scene.cycles.use_denoising = False
scene.cycles.samples = 128
scene.cycles.sampling_pattern = 'TABULATED_SOBOL'
scene.cycles.use_adaptive_sampling = False
scene.cycles.use_light_tree = False
scene.cycles.blur_glossy = 0.0
scene.cycles.sample_clamp_indirect = 0.0
scene.view_settings.view_transform = 'Standard'
scene.unit_settings.scale_length = 0.01
bpy.context.view_layer.update()

